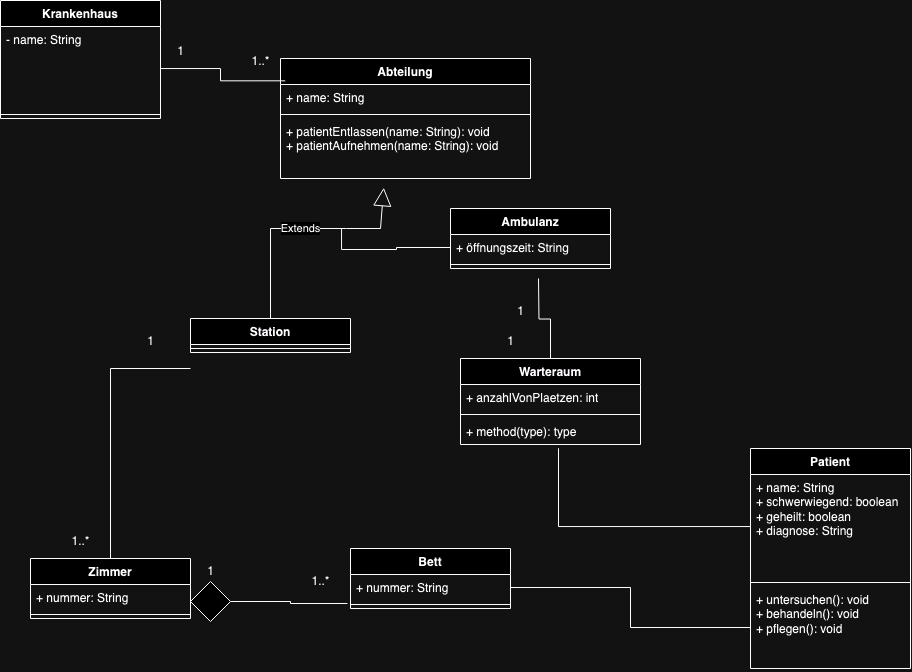

The diagram above was exported from draw.io. Its source (the exported page's mxGraphModel, read from the mxfile embedded in the PNG):
<mxGraphModel dx="2428" dy="873" grid="1" gridSize="10" guides="1" tooltips="1" connect="1" arrows="1" fold="1" page="1" pageScale="1" pageWidth="827" pageHeight="1169" math="0" shadow="0">
  <root>
    <mxCell id="0" />
    <mxCell id="1" parent="0" />
    <mxCell id="YT_TVYH7l_na-poGMvmx-1" value="Krankenhaus" style="swimlane;fontStyle=1;align=center;verticalAlign=top;childLayout=stackLayout;horizontal=1;startSize=26;horizontalStack=0;resizeParent=1;resizeParentMax=0;resizeLast=0;collapsible=1;marginBottom=0;whiteSpace=wrap;html=1;" vertex="1" parent="1">
      <mxGeometry x="-180" y="42" width="160" height="118" as="geometry" />
    </mxCell>
    <mxCell id="YT_TVYH7l_na-poGMvmx-2" value="&lt;div&gt;- name: String&lt;/div&gt;&lt;div&gt;&lt;br&gt;&lt;/div&gt;" style="text;strokeColor=none;fillColor=none;align=left;verticalAlign=top;spacingLeft=4;spacingRight=4;overflow=hidden;rotatable=0;points=[[0,0.5],[1,0.5]];portConstraint=eastwest;whiteSpace=wrap;html=1;" vertex="1" parent="YT_TVYH7l_na-poGMvmx-1">
      <mxGeometry y="26" width="160" height="84" as="geometry" />
    </mxCell>
    <mxCell id="YT_TVYH7l_na-poGMvmx-3" value="" style="line;strokeWidth=1;fillColor=none;align=left;verticalAlign=middle;spacingTop=-1;spacingLeft=3;spacingRight=3;rotatable=0;labelPosition=right;points=[];portConstraint=eastwest;strokeColor=inherit;" vertex="1" parent="YT_TVYH7l_na-poGMvmx-1">
      <mxGeometry y="110" width="160" height="8" as="geometry" />
    </mxCell>
    <mxCell id="YT_TVYH7l_na-poGMvmx-5" value="Ambulanz" style="swimlane;fontStyle=1;align=center;verticalAlign=top;childLayout=stackLayout;horizontal=1;startSize=26;horizontalStack=0;resizeParent=1;resizeParentMax=0;resizeLast=0;collapsible=1;marginBottom=0;whiteSpace=wrap;html=1;" vertex="1" parent="1">
      <mxGeometry x="270" y="250" width="160" height="60" as="geometry" />
    </mxCell>
    <mxCell id="YT_TVYH7l_na-poGMvmx-45" style="edgeStyle=orthogonalEdgeStyle;rounded=0;orthogonalLoop=1;jettySize=auto;html=1;endArrow=none;endFill=0;" edge="1" parent="YT_TVYH7l_na-poGMvmx-5" source="YT_TVYH7l_na-poGMvmx-6">
      <mxGeometry relative="1" as="geometry">
        <mxPoint x="-110" y="20" as="targetPoint" />
        <Array as="points">
          <mxPoint x="-54" y="39" />
          <mxPoint x="-54" y="41" />
          <mxPoint x="-109" y="41" />
        </Array>
      </mxGeometry>
    </mxCell>
    <mxCell id="YT_TVYH7l_na-poGMvmx-6" value="+ öffnungszeit: String" style="text;strokeColor=none;fillColor=none;align=left;verticalAlign=top;spacingLeft=4;spacingRight=4;overflow=hidden;rotatable=0;points=[[0,0.5],[1,0.5]];portConstraint=eastwest;whiteSpace=wrap;html=1;" vertex="1" parent="YT_TVYH7l_na-poGMvmx-5">
      <mxGeometry y="26" width="160" height="26" as="geometry" />
    </mxCell>
    <mxCell id="YT_TVYH7l_na-poGMvmx-7" value="" style="line;strokeWidth=1;fillColor=none;align=left;verticalAlign=middle;spacingTop=-1;spacingLeft=3;spacingRight=3;rotatable=0;labelPosition=right;points=[];portConstraint=eastwest;strokeColor=inherit;" vertex="1" parent="YT_TVYH7l_na-poGMvmx-5">
      <mxGeometry y="52" width="160" height="8" as="geometry" />
    </mxCell>
    <mxCell id="YT_TVYH7l_na-poGMvmx-9" value="Station" style="swimlane;fontStyle=1;align=center;verticalAlign=top;childLayout=stackLayout;horizontal=1;startSize=26;horizontalStack=0;resizeParent=1;resizeParentMax=0;resizeLast=0;collapsible=1;marginBottom=0;whiteSpace=wrap;html=1;" vertex="1" parent="1">
      <mxGeometry x="10" y="360" width="160" height="34" as="geometry" />
    </mxCell>
    <mxCell id="YT_TVYH7l_na-poGMvmx-11" value="" style="line;strokeWidth=1;fillColor=none;align=left;verticalAlign=middle;spacingTop=-1;spacingLeft=3;spacingRight=3;rotatable=0;labelPosition=right;points=[];portConstraint=eastwest;strokeColor=inherit;" vertex="1" parent="YT_TVYH7l_na-poGMvmx-9">
      <mxGeometry y="26" width="160" height="8" as="geometry" />
    </mxCell>
    <mxCell id="YT_TVYH7l_na-poGMvmx-13" value="Abteilung" style="swimlane;fontStyle=1;align=center;verticalAlign=top;childLayout=stackLayout;horizontal=1;startSize=26;horizontalStack=0;resizeParent=1;resizeParentMax=0;resizeLast=0;collapsible=1;marginBottom=0;whiteSpace=wrap;html=1;" vertex="1" parent="1">
      <mxGeometry x="100" y="100" width="250" height="120" as="geometry" />
    </mxCell>
    <mxCell id="YT_TVYH7l_na-poGMvmx-14" value="+ name: String" style="text;strokeColor=none;fillColor=none;align=left;verticalAlign=top;spacingLeft=4;spacingRight=4;overflow=hidden;rotatable=0;points=[[0,0.5],[1,0.5]];portConstraint=eastwest;whiteSpace=wrap;html=1;" vertex="1" parent="YT_TVYH7l_na-poGMvmx-13">
      <mxGeometry y="26" width="250" height="26" as="geometry" />
    </mxCell>
    <mxCell id="YT_TVYH7l_na-poGMvmx-15" value="" style="line;strokeWidth=1;fillColor=none;align=left;verticalAlign=middle;spacingTop=-1;spacingLeft=3;spacingRight=3;rotatable=0;labelPosition=right;points=[];portConstraint=eastwest;strokeColor=inherit;" vertex="1" parent="YT_TVYH7l_na-poGMvmx-13">
      <mxGeometry y="52" width="250" height="8" as="geometry" />
    </mxCell>
    <mxCell id="YT_TVYH7l_na-poGMvmx-16" value="&lt;div&gt;+ patientEntlassen(name: String): void&lt;/div&gt;&lt;div&gt;+ patientAufnehmen(name: String): void&lt;br&gt;&lt;/div&gt;" style="text;strokeColor=none;fillColor=none;align=left;verticalAlign=top;spacingLeft=4;spacingRight=4;overflow=hidden;rotatable=0;points=[[0,0.5],[1,0.5]];portConstraint=eastwest;whiteSpace=wrap;html=1;" vertex="1" parent="YT_TVYH7l_na-poGMvmx-13">
      <mxGeometry y="60" width="250" height="60" as="geometry" />
    </mxCell>
    <mxCell id="YT_TVYH7l_na-poGMvmx-17" value="Zimmer" style="swimlane;fontStyle=1;align=center;verticalAlign=top;childLayout=stackLayout;horizontal=1;startSize=26;horizontalStack=0;resizeParent=1;resizeParentMax=0;resizeLast=0;collapsible=1;marginBottom=0;whiteSpace=wrap;html=1;" vertex="1" parent="1">
      <mxGeometry x="-150" y="600" width="160" height="60" as="geometry" />
    </mxCell>
    <mxCell id="YT_TVYH7l_na-poGMvmx-18" value="+ nummer: String" style="text;strokeColor=none;fillColor=none;align=left;verticalAlign=top;spacingLeft=4;spacingRight=4;overflow=hidden;rotatable=0;points=[[0,0.5],[1,0.5]];portConstraint=eastwest;whiteSpace=wrap;html=1;" vertex="1" parent="YT_TVYH7l_na-poGMvmx-17">
      <mxGeometry y="26" width="160" height="26" as="geometry" />
    </mxCell>
    <mxCell id="YT_TVYH7l_na-poGMvmx-19" value="" style="line;strokeWidth=1;fillColor=none;align=left;verticalAlign=middle;spacingTop=-1;spacingLeft=3;spacingRight=3;rotatable=0;labelPosition=right;points=[];portConstraint=eastwest;strokeColor=inherit;" vertex="1" parent="YT_TVYH7l_na-poGMvmx-17">
      <mxGeometry y="52" width="160" height="8" as="geometry" />
    </mxCell>
    <mxCell id="YT_TVYH7l_na-poGMvmx-21" value="&lt;div&gt;Bett&lt;/div&gt;" style="swimlane;fontStyle=1;align=center;verticalAlign=top;childLayout=stackLayout;horizontal=1;startSize=26;horizontalStack=0;resizeParent=1;resizeParentMax=0;resizeLast=0;collapsible=1;marginBottom=0;whiteSpace=wrap;html=1;" vertex="1" parent="1">
      <mxGeometry x="170" y="590" width="160" height="60" as="geometry" />
    </mxCell>
    <mxCell id="YT_TVYH7l_na-poGMvmx-22" value="+ nummer: String" style="text;strokeColor=none;fillColor=none;align=left;verticalAlign=top;spacingLeft=4;spacingRight=4;overflow=hidden;rotatable=0;points=[[0,0.5],[1,0.5]];portConstraint=eastwest;whiteSpace=wrap;html=1;" vertex="1" parent="YT_TVYH7l_na-poGMvmx-21">
      <mxGeometry y="26" width="160" height="26" as="geometry" />
    </mxCell>
    <mxCell id="YT_TVYH7l_na-poGMvmx-23" value="" style="line;strokeWidth=1;fillColor=none;align=left;verticalAlign=middle;spacingTop=-1;spacingLeft=3;spacingRight=3;rotatable=0;labelPosition=right;points=[];portConstraint=eastwest;strokeColor=inherit;" vertex="1" parent="YT_TVYH7l_na-poGMvmx-21">
      <mxGeometry y="52" width="160" height="8" as="geometry" />
    </mxCell>
    <mxCell id="YT_TVYH7l_na-poGMvmx-29" value="Patient" style="swimlane;fontStyle=1;align=center;verticalAlign=top;childLayout=stackLayout;horizontal=1;startSize=26;horizontalStack=0;resizeParent=1;resizeParentMax=0;resizeLast=0;collapsible=1;marginBottom=0;whiteSpace=wrap;html=1;" vertex="1" parent="1">
      <mxGeometry x="570" y="490" width="160" height="220" as="geometry" />
    </mxCell>
    <mxCell id="YT_TVYH7l_na-poGMvmx-30" value="&lt;div&gt;+ name: String&lt;/div&gt;&lt;div&gt;+ schwerwiegend: boolean&lt;/div&gt;&lt;div&gt;+ geheilt: boolean &lt;br&gt;&lt;/div&gt;&lt;div&gt;+ diagnose: String&lt;br&gt;&lt;/div&gt;" style="text;strokeColor=none;fillColor=none;align=left;verticalAlign=top;spacingLeft=4;spacingRight=4;overflow=hidden;rotatable=0;points=[[0,0.5],[1,0.5]];portConstraint=eastwest;whiteSpace=wrap;html=1;" vertex="1" parent="YT_TVYH7l_na-poGMvmx-29">
      <mxGeometry y="26" width="160" height="104" as="geometry" />
    </mxCell>
    <mxCell id="YT_TVYH7l_na-poGMvmx-31" value="" style="line;strokeWidth=1;fillColor=none;align=left;verticalAlign=middle;spacingTop=-1;spacingLeft=3;spacingRight=3;rotatable=0;labelPosition=right;points=[];portConstraint=eastwest;strokeColor=inherit;" vertex="1" parent="YT_TVYH7l_na-poGMvmx-29">
      <mxGeometry y="130" width="160" height="8" as="geometry" />
    </mxCell>
    <mxCell id="YT_TVYH7l_na-poGMvmx-32" value="&lt;div&gt;+ untersuchen(): void&lt;/div&gt;&lt;div&gt;+ behandeln(): void&lt;/div&gt;&lt;div&gt;+ pflegen(): void&lt;br&gt;&lt;/div&gt;" style="text;strokeColor=none;fillColor=none;align=left;verticalAlign=top;spacingLeft=4;spacingRight=4;overflow=hidden;rotatable=0;points=[[0,0.5],[1,0.5]];portConstraint=eastwest;whiteSpace=wrap;html=1;" vertex="1" parent="YT_TVYH7l_na-poGMvmx-29">
      <mxGeometry y="138" width="160" height="82" as="geometry" />
    </mxCell>
    <mxCell id="YT_TVYH7l_na-poGMvmx-33" style="edgeStyle=orthogonalEdgeStyle;rounded=0;orthogonalLoop=1;jettySize=auto;html=1;entryX=-0.019;entryY=1.115;entryDx=0;entryDy=0;entryPerimeter=0;endArrow=none;endFill=0;" edge="1" parent="1" source="YT_TVYH7l_na-poGMvmx-38" target="YT_TVYH7l_na-poGMvmx-22">
      <mxGeometry relative="1" as="geometry" />
    </mxCell>
    <mxCell id="YT_TVYH7l_na-poGMvmx-35" value="1..*" style="text;html=1;align=center;verticalAlign=middle;resizable=0;points=[];autosize=1;strokeColor=none;fillColor=none;" vertex="1" parent="1">
      <mxGeometry x="120" y="608" width="40" height="30" as="geometry" />
    </mxCell>
    <mxCell id="YT_TVYH7l_na-poGMvmx-36" value="1" style="text;html=1;align=center;verticalAlign=middle;resizable=0;points=[];autosize=1;strokeColor=none;fillColor=none;" vertex="1" parent="1">
      <mxGeometry x="15" y="598" width="30" height="30" as="geometry" />
    </mxCell>
    <mxCell id="YT_TVYH7l_na-poGMvmx-38" value="" style="rhombus;whiteSpace=wrap;html=1;" vertex="1" parent="1">
      <mxGeometry x="10" y="623" width="40" height="40" as="geometry" />
    </mxCell>
    <mxCell id="YT_TVYH7l_na-poGMvmx-40" value="" style="endArrow=none;html=1;rounded=0;entryX=0;entryY=0.923;entryDx=0;entryDy=0;entryPerimeter=0;exitX=0.5;exitY=0;exitDx=0;exitDy=0;" edge="1" parent="1" source="YT_TVYH7l_na-poGMvmx-17">
      <mxGeometry width="50" height="50" relative="1" as="geometry">
        <mxPoint x="-95" y="480" as="sourcePoint" />
        <mxPoint x="10" y="409.9979999999998" as="targetPoint" />
        <Array as="points">
          <mxPoint x="-70" y="410" />
        </Array>
      </mxGeometry>
    </mxCell>
    <mxCell id="YT_TVYH7l_na-poGMvmx-41" value="1" style="text;html=1;align=center;verticalAlign=middle;resizable=0;points=[];autosize=1;strokeColor=none;fillColor=none;" vertex="1" parent="1">
      <mxGeometry x="-45" y="368" width="30" height="30" as="geometry" />
    </mxCell>
    <mxCell id="YT_TVYH7l_na-poGMvmx-42" value="1..*" style="text;html=1;align=center;verticalAlign=middle;resizable=0;points=[];autosize=1;strokeColor=none;fillColor=none;" vertex="1" parent="1">
      <mxGeometry x="-120" y="568" width="40" height="30" as="geometry" />
    </mxCell>
    <mxCell id="YT_TVYH7l_na-poGMvmx-43" value="Extends" style="endArrow=block;endSize=16;endFill=0;html=1;rounded=0;entryX=0.413;entryY=1.154;entryDx=0;entryDy=0;entryPerimeter=0;exitX=0.5;exitY=0;exitDx=0;exitDy=0;" edge="1" parent="1" source="YT_TVYH7l_na-poGMvmx-9" target="YT_TVYH7l_na-poGMvmx-16">
      <mxGeometry width="160" relative="1" as="geometry">
        <mxPoint x="120" y="400" as="sourcePoint" />
        <mxPoint x="280" y="400" as="targetPoint" />
        <Array as="points">
          <mxPoint x="90" y="270" />
          <mxPoint x="166" y="270" />
          <mxPoint x="200" y="270" />
        </Array>
      </mxGeometry>
    </mxCell>
    <mxCell id="YT_TVYH7l_na-poGMvmx-46" style="edgeStyle=orthogonalEdgeStyle;rounded=0;orthogonalLoop=1;jettySize=auto;html=1;entryX=0.019;entryY=0.186;entryDx=0;entryDy=0;entryPerimeter=0;endArrow=none;endFill=0;" edge="1" parent="1" source="YT_TVYH7l_na-poGMvmx-2" target="YT_TVYH7l_na-poGMvmx-13">
      <mxGeometry relative="1" as="geometry" />
    </mxCell>
    <mxCell id="YT_TVYH7l_na-poGMvmx-47" value="1..*" style="text;html=1;align=center;verticalAlign=middle;resizable=0;points=[];autosize=1;strokeColor=none;fillColor=none;" vertex="1" parent="1">
      <mxGeometry x="60" y="88" width="40" height="30" as="geometry" />
    </mxCell>
    <mxCell id="YT_TVYH7l_na-poGMvmx-48" value="1" style="text;html=1;align=center;verticalAlign=middle;resizable=0;points=[];autosize=1;strokeColor=none;fillColor=none;" vertex="1" parent="1">
      <mxGeometry x="-15" y="78" width="30" height="30" as="geometry" />
    </mxCell>
    <mxCell id="YT_TVYH7l_na-poGMvmx-49" value="Warteraum" style="swimlane;fontStyle=1;align=center;verticalAlign=top;childLayout=stackLayout;horizontal=1;startSize=26;horizontalStack=0;resizeParent=1;resizeParentMax=0;resizeLast=0;collapsible=1;marginBottom=0;whiteSpace=wrap;html=1;" vertex="1" parent="1">
      <mxGeometry x="280" y="400" width="180" height="86" as="geometry" />
    </mxCell>
    <mxCell id="YT_TVYH7l_na-poGMvmx-50" value="+ anzahlVonPlaetzen: int" style="text;strokeColor=none;fillColor=none;align=left;verticalAlign=top;spacingLeft=4;spacingRight=4;overflow=hidden;rotatable=0;points=[[0,0.5],[1,0.5]];portConstraint=eastwest;whiteSpace=wrap;html=1;" vertex="1" parent="YT_TVYH7l_na-poGMvmx-49">
      <mxGeometry y="26" width="180" height="26" as="geometry" />
    </mxCell>
    <mxCell id="YT_TVYH7l_na-poGMvmx-51" value="" style="line;strokeWidth=1;fillColor=none;align=left;verticalAlign=middle;spacingTop=-1;spacingLeft=3;spacingRight=3;rotatable=0;labelPosition=right;points=[];portConstraint=eastwest;strokeColor=inherit;" vertex="1" parent="YT_TVYH7l_na-poGMvmx-49">
      <mxGeometry y="52" width="180" height="8" as="geometry" />
    </mxCell>
    <mxCell id="YT_TVYH7l_na-poGMvmx-52" value="+ method(type): type" style="text;strokeColor=none;fillColor=none;align=left;verticalAlign=top;spacingLeft=4;spacingRight=4;overflow=hidden;rotatable=0;points=[[0,0.5],[1,0.5]];portConstraint=eastwest;whiteSpace=wrap;html=1;" vertex="1" parent="YT_TVYH7l_na-poGMvmx-49">
      <mxGeometry y="60" width="180" height="26" as="geometry" />
    </mxCell>
    <mxCell id="YT_TVYH7l_na-poGMvmx-53" style="edgeStyle=orthogonalEdgeStyle;rounded=0;orthogonalLoop=1;jettySize=auto;html=1;endArrow=none;endFill=0;" edge="1" parent="1" source="YT_TVYH7l_na-poGMvmx-49">
      <mxGeometry relative="1" as="geometry">
        <mxPoint x="358" y="320" as="targetPoint" />
      </mxGeometry>
    </mxCell>
    <mxCell id="YT_TVYH7l_na-poGMvmx-54" value="1" style="text;html=1;align=center;verticalAlign=middle;resizable=0;points=[];autosize=1;strokeColor=none;fillColor=none;" vertex="1" parent="1">
      <mxGeometry x="325" y="338" width="30" height="30" as="geometry" />
    </mxCell>
    <mxCell id="YT_TVYH7l_na-poGMvmx-55" value="1" style="text;html=1;align=center;verticalAlign=middle;resizable=0;points=[];autosize=1;strokeColor=none;fillColor=none;" vertex="1" parent="1">
      <mxGeometry x="315" y="368" width="30" height="30" as="geometry" />
    </mxCell>
    <mxCell id="YT_TVYH7l_na-poGMvmx-56" style="edgeStyle=orthogonalEdgeStyle;rounded=0;orthogonalLoop=1;jettySize=auto;html=1;entryX=1;entryY=0.5;entryDx=0;entryDy=0;endArrow=none;endFill=0;" edge="1" parent="1" source="YT_TVYH7l_na-poGMvmx-32" target="YT_TVYH7l_na-poGMvmx-22">
      <mxGeometry relative="1" as="geometry" />
    </mxCell>
    <mxCell id="YT_TVYH7l_na-poGMvmx-57" style="edgeStyle=orthogonalEdgeStyle;rounded=0;orthogonalLoop=1;jettySize=auto;html=1;entryX=0.542;entryY=1.148;entryDx=0;entryDy=0;entryPerimeter=0;endArrow=none;endFill=0;" edge="1" parent="1" source="YT_TVYH7l_na-poGMvmx-30" target="YT_TVYH7l_na-poGMvmx-52">
      <mxGeometry relative="1" as="geometry">
        <Array as="points">
          <mxPoint x="378" y="568" />
          <mxPoint x="378" y="490" />
        </Array>
      </mxGeometry>
    </mxCell>
  </root>
</mxGraphModel>